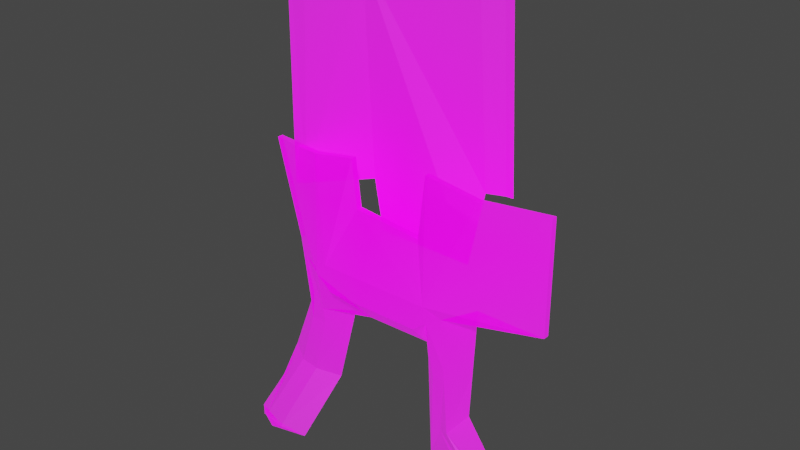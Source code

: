 # Source: Drawbot.blend  (saved by Blender 2.93.20; exported with 4.5.12 LTS)
import bpy
from mathutils import Matrix  # noqa: F401  (used for matrix-valued properties, if any)

bpy.ops.wm.read_factory_settings(use_empty=True)
scene = bpy.context.scene
scene.name = 'Scene'

# ---- collections
col_collection = bpy.data.collections.new('Collection'); scene.collection.children.link(col_collection)

# ---- images (referenced by path relative to the original .blend; pixels are not part of the script)
import os
ASSET_DIR = os.environ.get("B2B_ASSET_DIR", "")  # directory of the original .blend (textures are referenced by path, not embedded)
HERE = os.path.dirname(os.path.abspath(__file__))  # packed textures are extracted next to this script under _unpacked/

def load_image(name, relpath, width, height, colorspace="sRGB"):
    """Load a texture the original file referenced (path relative to the .blend, or extracted next to this script)."""
    p = next((c for c in (os.path.join(HERE, relpath), os.path.join(ASSET_DIR, relpath)) if relpath and os.path.exists(c)), "")
    if p:
        img = bpy.data.images.load(p, check_existing=True)
        img.name = name
    else:  # same state as the original file: an image datablock whose file is absent (Cycles renders it pink)
        img = bpy.data.images.new(name, width, height)
        img.source = "FILE"
        img.filepath = "//" + (relpath or name)
    img.colorspace_settings.name = colorspace
    return img
img_drawbot_subject_png = load_image('Drawbot Subject.png', 'Drawbot Subject.png', 1024, 1024, 'sRGB')

# ---- materials (node trees are filled in below, after node groups)
mat_drawbot_subject = bpy.data.materials.new('Drawbot Subject')
mat_drawbot_subject.use_transparent_shadow = False

# ---- material node trees
mat_drawbot_subject.use_nodes = True; mat_drawbot_subject.node_tree.nodes.clear()
_N = mat_drawbot_subject.node_tree.nodes; _L = mat_drawbot_subject.node_tree.links
n0 = _N.new('ShaderNodeBsdfPrincipled'); n0.name = 'Principled BSDF'; n0.location = (0, 300)
n0.distribution = 'GGX'
n0.subsurface_method = 'BURLEY'
n0.inputs[3].default_value = 1.45
n0.inputs[28].default_value = 1.0
n1 = _N.new('ShaderNodeOutputMaterial'); n1.name = 'Material Output'; n1.location = (300, 300)
n2 = _N.new('ShaderNodeTexImage'); n2.name = 'Image Texture'; n2.location = (-721, 331)
n2.image = img_drawbot_subject_png
n2.extension = 'CLIP'
_L.new(n2.outputs[0], n0.inputs[0])
_L.new(n2.outputs[1], n0.inputs[4])
_L.new(n0.outputs[0], n1.inputs[0])
_L.new(n2.outputs[0], n0.inputs[27])
n1.is_active_output = True

# ---- world
world_world = bpy.data.worlds.new('World'); scene.world = world_world
world_world.use_nodes = True; world_world.node_tree.nodes.clear()
_N = world_world.node_tree.nodes; _L = world_world.node_tree.links
n0 = _N.new('ShaderNodeOutputWorld'); n0.name = 'World Output'; n0.location = (300, 300)
n1 = _N.new('ShaderNodeBackground'); n1.name = 'Background'; n1.location = (10, 300)
n1.inputs[0].default_value = (0.05088, 0.05088, 0.05088, 1.0)
_L.new(n1.outputs[0], n0.inputs[0])
n0.is_active_output = True
world_world.color = (0.05088, 0.05088, 0.05088)
world_world.use_sun_shadow = False
world_world.sun_shadow_jitter_overblur = 0.0

# ---- meshes
me_drawbot_subject = bpy.data.meshes.new('Drawbot Subject')
me_drawbot_subject.from_pydata([(-0.03596, 0.0724, 0.04291), (-0.2281, 0.04094, 0.0), (0.09659, 0.0848, 0.04291), (-0.02547, -0.002929, 0.04482), (-0.2281, -0.4478, 0.06622), (0.0861, -0.01437, 0.04482), (0.2717, -0.4478, 0.04834), (0.2717, 0.06001, 0.0), (0.2717, -0.1222, 0.0), (-0.1074, 0.0607, 0.04291), (-0.2281, 0.04094, -0.009511), (0.2717, -0.392, 0.04834), (0.08046, -0.4083, 0.0), (-0.03596, 0.0724, 0.0334), (0.1836, 0.07248, 0.04291), (0.2501, -0.4478, 0.04834), (0.1605, -0.1218, 0.0), (-0.0416, -0.2123, 0.0), (-0.1332, -0.4478, 0.06622), (0.07188, -0.2107, 0.0), (-0.07315, -0.2127, 0.0), (0.1509, -0.31, 0.0), (-0.2281, -0.3825, 0.0), (-0.1864, -0.1204, 0.0), (-0.1628, -0.2118, 0.0), (-0.05844, -0.1424, 0.07008), (-0.06883, -0.09935, 0.07008), (-0.08515, -0.1208, 0.07008), (0.1155, -0.1001, 0.07008), (0.09856, -0.1431, 0.07008), (0.09659, 0.0848, 0.0334), (-0.02547, -0.002929, 0.03531), (0.0861, -0.01437, 0.03531), (0.2717, 0.06001, -0.009511), (0.2717, -0.1222, -0.009511), (-0.1074, 0.0607, 0.0334), (0.1836, 0.07248, 0.0334), (-0.1864, -0.1204, -0.009511), (-0.1944, -0.4478, 0.06622), (-0.1746, -0.3365, 0.02043), (-0.1464, -0.3431, 0.01936), (0.2717, -0.4155, 0.04834), (0.2059, -0.4375, 0.04834), (-0.2281, -0.428, 0.06622), (-0.1087, -0.3519, 0.0), (-0.1389, -0.1206, 0.03739), (-0.1082, -0.1207, 0.05212), (-0.1166, -0.2393, 0.02453), (-0.1411, -0.238, 0.02646), (-0.1741, -0.4393, 0.08079), (-0.2072, -0.4324, 0.08079), (-0.1944, -0.4478, 0.08079), (-0.2075, -0.3288, 0.0), (0.1165, -0.1302, 0.06345), (0.135, -0.1217, 0.05267), (0.1225, -0.1117, 0.06345), (0.1271, -0.3401, 0.02287), (0.1053, -0.3518, 0.01003), (0.2527, -0.4218, 0.06256), (0.2253, -0.431, 0.06256), (0.2488, -0.4328, 0.06262), (-0.1406, -0.2095, 0.02912), (-0.1145, -0.2102, 0.0313), (0.1309, -0.235, 0.03721), (0.0731, -0.2389, 0.0), (0.1548, -0.2335, 0.0), (0.1111, -0.2364, 0.03786), (0.1125, -0.21, 0.04422), (0.1318, -0.2118, 0.04038)], [], [(54, 68, 65, 16), (25, 17, 19, 29), (41, 58, 60, 6), (5, 2, 30, 32), (9, 26, 28, 14, 2, 5, 3, 0), (25, 26, 27), (42, 59, 57, 12), (25, 29, 28, 26), (43, 50, 39, 52, 22), (3, 5, 32, 31), (7, 8, 34, 33), (23, 1, 10, 37), (9, 0, 13, 35), (2, 14, 36, 30), (14, 7, 33, 36), (1, 9, 35, 10), (0, 3, 31, 13), (1, 23, 45, 46, 27), (14, 28, 55, 54, 16, 8, 7), (6, 60, 59, 42, 15), (18, 49, 51, 38), (4, 38, 51, 50, 43), (49, 50, 51), (45, 61, 62, 46), (48, 39, 40, 47), (46, 62, 20, 17, 25, 27), (52, 39, 48, 24), (40, 39, 50, 49), (44, 40, 49, 18), (24, 48, 61), (20, 47, 40, 44), (53, 54, 55), (58, 59, 60), (53, 67, 68, 54), (57, 59, 58, 56), (28, 29, 53, 55), (61, 45, 23, 24), (62, 61, 48, 47), (20, 62, 47), (65, 63, 56, 21), (64, 66, 67), (63, 66, 57, 56), (21, 56, 58, 41, 11), (65, 68, 63), (68, 67, 66, 63), (67, 53, 29, 19, 64), (12, 57, 66, 64), (27, 26, 9, 1)])
_uv = me_drawbot_subject.uv_layers.new(name='UVMap')
_uv.uv.foreach_set('vector', [0.6012, 0.3783, 0.5984, 0.2882, 0.6161, 0.2665, 0.6203, 0.3782, 0.4562, 0.3576, 0.4688, 0.2877, 0.5539, 0.2893, 0.5739, 0.3569, 0.7037, 0.08453, 0.6894, 0.07819, 0.6865, 0.06722, 0.7037, 0.0522, 0.5645, 0.4856, 0.5724, 0.5848, 0.5724, 0.5848, 0.5645, 0.4856, 0.4195, 0.5607, 0.4484, 0.4006, 0.5866, 0.3999, 0.6377, 0.5725, 0.5724, 0.5848, 0.5645, 0.4856, 0.4809, 0.4971, 0.473, 0.5724, 0.4562, 0.3576, 0.4484, 0.4006, 0.4362, 0.3792, 0.6543, 0.0625, 0.6688, 0.069, 0.577, 0.1481, 0.5603, 0.09172, 0.4562, 0.3576, 0.5739, 0.3569, 0.5866, 0.3999, 0.4484, 0.4006, 0.329, 0.07195, 0.3447, 0.06759, 0.3695, 0.1636, 0.3444, 0.1712, 0.329, 0.1175, 0.4809, 0.4971, 0.5645, 0.4856, 0.5645, 0.4856, 0.4809, 0.4971, 0.7037, 0.56, 0.7037, 0.3778, 0.7037, 0.3778, 0.7037, 0.56, 0.3603, 0.3796, 0.329, 0.5409, 0.329, 0.5409, 0.3603, 0.3796, 0.4195, 0.5607, 0.473, 0.5724, 0.473, 0.5724, 0.4195, 0.5607, 0.5724, 0.5848, 0.6377, 0.5725, 0.6377, 0.5725, 0.5724, 0.5848, 0.6377, 0.5725, 0.7037, 0.56, 0.7037, 0.56, 0.6377, 0.5725, 0.329, 0.5409, 0.4195, 0.5607, 0.4195, 0.5607, 0.329, 0.5409, 0.473, 0.5724, 0.4809, 0.4971, 0.4809, 0.4971, 0.473, 0.5724, 0.329, 0.5409, 0.3603, 0.3796, 0.3959, 0.3794, 0.4189, 0.3793, 0.4362, 0.3792, 0.6377, 0.5725, 0.5866, 0.3999, 0.5918, 0.3883, 0.6012, 0.3783, 0.6203, 0.3782, 0.7037, 0.3778, 0.7037, 0.56, 0.7037, 0.0522, 0.6865, 0.06722, 0.6688, 0.069, 0.6543, 0.0625, 0.6875, 0.0522, 0.4001, 0.0522, 0.3695, 0.06069, 0.3543, 0.05225, 0.3543, 0.0522, 0.329, 0.0522, 0.3543, 0.0522, 0.3543, 0.05225, 0.3447, 0.06759, 0.329, 0.07195, 0.3695, 0.06069, 0.3446, 0.06766, 0.3543, 0.05225, 0.3959, 0.3794, 0.3952, 0.2907, 0.4136, 0.2876, 0.4189, 0.3793, 0.395, 0.2622, 0.3695, 0.1636, 0.3899, 0.1555, 0.4119, 0.2578, 0.4189, 0.3793, 0.4136, 0.2876, 0.4452, 0.2873, 0.4688, 0.2877, 0.4562, 0.3576, 0.4362, 0.3792, 0.3444, 0.1712, 0.3695, 0.1636, 0.395, 0.2622, 0.378, 0.2882, 0.3899, 0.1555, 0.3695, 0.1636, 0.3447, 0.06759, 0.3695, 0.06069, 0.4185, 0.1481, 0.3899, 0.1555, 0.3695, 0.06069, 0.4001, 0.0522, 0.378, 0.2882, 0.395, 0.2622, 0.3952, 0.2907, 0.4452, 0.2873, 0.4119, 0.2578, 0.3899, 0.1555, 0.4185, 0.1481, 0.5874, 0.3698, 0.599, 0.3781, 0.5918, 0.3883, 0.6894, 0.07819, 0.6683, 0.06891, 0.6865, 0.06722, 0.5874, 0.3698, 0.5836, 0.29, 0.5984, 0.2882, 0.6012, 0.3783, 0.577, 0.1481, 0.6688, 0.069, 0.6894, 0.07819, 0.5945, 0.1599, 0.5866, 0.3999, 0.5739, 0.3569, 0.5874, 0.3698, 0.5918, 0.3883, 0.3952, 0.2907, 0.3959, 0.3794, 0.3603, 0.3796, 0.378, 0.2882, 0.4136, 0.2876, 0.3952, 0.2907, 0.395, 0.2622, 0.4119, 0.2578, 0.4452, 0.2873, 0.4136, 0.2876, 0.4119, 0.2578, 0.6161, 0.2665, 0.5977, 0.2649, 0.5945, 0.1599, 0.6132, 0.19, 0.5548, 0.2611, 0.5824, 0.2636, 0.5836, 0.29, 0.5977, 0.2649, 0.5824, 0.2636, 0.577, 0.1481, 0.5945, 0.1599, 0.6132, 0.19, 0.5945, 0.1599, 0.6894, 0.07819, 0.7037, 0.08453, 0.7037, 0.108, 0.6161, 0.2665, 0.5984, 0.2882, 0.5977, 0.2649, 0.5984, 0.2882, 0.5836, 0.29, 0.5824, 0.2636, 0.5977, 0.2649, 0.5836, 0.29, 0.5874, 0.3698, 0.5739, 0.3569, 0.5539, 0.2893, 0.5548, 0.2611, 0.5603, 0.09172, 0.577, 0.1481, 0.5824, 0.2636, 0.5548, 0.2611, 0.4362, 0.3792, 0.4484, 0.4006, 0.4195, 0.5607, 0.329, 0.5409])
me_drawbot_subject.materials.append(mat_drawbot_subject)
me_drawbot_subject.use_remesh_fix_poles = True
me_drawbot_subject.use_remesh_preserve_attributes = False
me_drawbot_subject.update()
me_drawbot_subject_001 = bpy.data.meshes.new('Drawbot Subject.001')
me_drawbot_subject_001.from_pydata([(-0.1651, -0.008851, 0.0267), (0.1101, -0.08303, -0.0419), (-0.03818, -0.07038, -0.02711), (-0.05212, 0.01287, -0.02572), (0.1204, 0.02657, -0.06469), (-0.1683, 0.3852, 0.02115), (0.0978, 0.3852, -0.0682), (-0.1475, -0.005627, 0.02242), (0.1436, 0.02252, -0.08191), (0.1024, 0.3362, -0.06032), (0.1291, 0.3343, -0.0787), (-0.1395, 0.2695, 0.02002), (-0.05563, 0.3459, -0.007728), (0.154, 0.02083, -0.08552), (0.1389, 0.3852, -0.082)], [], [(6, 9, 10), (8, 10, 9, 4), (9, 12, 11, 7, 3, 2, 1, 4), (10, 8, 13, 14, 6), (5, 0, 7, 11, 12, 9, 6)])
_uv = me_drawbot_subject_001.uv_layers.new(name='UVMap')
_uv.uv.foreach_set('vector', [0.5682, 0.9093, 0.5688, 0.865, 0.5895, 0.8632, 0.5918, 0.5811, 0.5895, 0.8632, 0.5688, 0.865, 0.5724, 0.5848, 0.5688, 0.865, 0.457, 0.8737, 0.397, 0.8046, 0.3965, 0.5557, 0.473, 0.5724, 0.4809, 0.4971, 0.5645, 0.4856, 0.5724, 0.5848, 0.5895, 0.8632, 0.5918, 0.5811, 0.5999, 0.5796, 0.5976, 0.9093, 0.5682, 0.9093, 0.3778, 0.9093, 0.3831, 0.5528, 0.3965, 0.5557, 0.397, 0.8046, 0.457, 0.8737, 0.5688, 0.865, 0.5682, 0.9093])
me_drawbot_subject_001.materials.append(mat_drawbot_subject)
me_drawbot_subject_001.use_remesh_fix_poles = True
me_drawbot_subject_001.use_remesh_preserve_attributes = False
me_drawbot_subject_001.update()

# ---- objects
ob_drawbot_subject = bpy.data.objects.new('Drawbot Subject', me_drawbot_subject)
ob_drawbot_subject_001 = bpy.data.objects.new('Drawbot Subject.001', me_drawbot_subject_001)

# ---- transforms, parenting, visibility, modifiers, constraints
ob_drawbot_subject.location = (0.0, 0.0, 0.0)
ob_drawbot_subject.rotation_euler = (1.571, 2.22e-16, 2.22e-16)
ob_drawbot_subject_001.location = (0.0, 0.0, 0.0)
ob_drawbot_subject_001.rotation_euler = (1.571, 2.22e-16, 2.22e-16)

# ---- collection membership
col_collection.objects.link(ob_drawbot_subject)
col_collection.objects.link(ob_drawbot_subject_001)

# ---- scene / render settings (as saved in the file)
scene.frame_start = 1; scene.frame_end = 50; scene.frame_set(25)
scene.render.engine = 'BLENDER_EEVEE_NEXT'
scene.cycles.use_denoising = False
scene.cycles.samples = 128
scene.cycles.sampling_pattern = 'TABULATED_SOBOL'
scene.cycles.use_adaptive_sampling = False
scene.cycles.use_light_tree = False
scene.view_settings.view_transform = 'Filmic'
bpy.context.view_layer.update()

# ---- added for rendering (the .blend has no active camera and no usable light): camera, sun
cam_auto = bpy.data.cameras.new('AutoCamera')
cam_auto.lens = 50.0
cam_auto.sensor_width = 36.0
cam_auto.clip_end = 1000.0
ob_auto_camera = bpy.data.objects.new('AutoCamera', cam_auto)
scene.collection.objects.link(ob_auto_camera)
ob_auto_camera.location = (0.934984, -1.10142, 0.7022)
ob_auto_camera.rotation_euler = (1.09748, -7.21219e-08, 0.694738)
scene.camera = ob_auto_camera
light_auto_sun = bpy.data.lights.new('AutoSun', 'SUN')
light_auto_sun.energy = 3.0
light_auto_sun.angle = 0.0523599
ob_auto_sun = bpy.data.objects.new('AutoSun', light_auto_sun)
scene.collection.objects.link(ob_auto_sun)
ob_auto_sun.rotation_euler = (0.872665, 0.174533, 0.523599)
bpy.context.view_layer.update()
